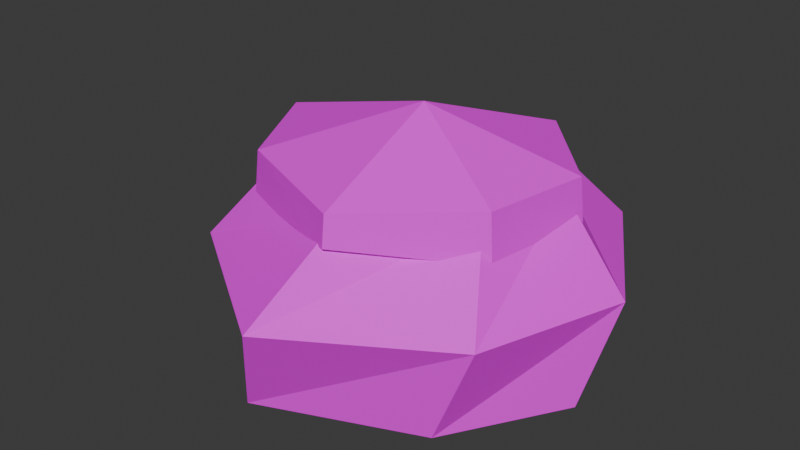 # Source: stone.blend  (saved by Blender 5.0.119; exported with 4.5.12 LTS)
import bpy
from mathutils import Matrix  # noqa: F401  (used for matrix-valued properties, if any)

bpy.ops.wm.read_factory_settings(use_empty=True)
scene = bpy.context.scene
scene.name = 'Scene'

# ---- collections
col_collection = bpy.data.collections.new('Collection'); scene.collection.children.link(col_collection)

# ---- images (referenced by path relative to the original .blend; pixels are not part of the script)
import os
ASSET_DIR = os.environ.get("B2B_ASSET_DIR", "")  # directory of the original .blend (textures are referenced by path, not embedded)
HERE = os.path.dirname(os.path.abspath(__file__))  # packed textures are extracted next to this script under _unpacked/

def load_image(name, relpath, width, height, colorspace="sRGB"):
    """Load a texture the original file referenced (path relative to the .blend, or extracted next to this script)."""
    p = next((c for c in (os.path.join(HERE, relpath), os.path.join(ASSET_DIR, relpath)) if relpath and os.path.exists(c)), "")
    if p:
        img = bpy.data.images.load(p, check_existing=True)
        img.name = name
    else:  # same state as the original file: an image datablock whose file is absent (Cycles renders it pink)
        img = bpy.data.images.new(name, width, height)
        img.source = "FILE"
        img.filepath = "//" + (relpath or name)
    img.colorspace_settings.name = colorspace
    return img
img_palette_png = load_image('palette.png', 'palette.png', 1024, 1024, 'sRGB')

# ---- materials (node trees are filled in below, after node groups)
mat_gamepalette = bpy.data.materials.new('GamePalette')

# ---- material node trees
mat_gamepalette.use_nodes = True; mat_gamepalette.node_tree.nodes.clear()
_N = mat_gamepalette.node_tree.nodes; _L = mat_gamepalette.node_tree.links
n0 = _N.new('ShaderNodeOutputMaterial'); n0.name = 'Material Output'; n0.location = (400, 0)
n1 = _N.new('ShaderNodeBsdfPrincipled'); n1.name = 'Principled BSDF'; n1.location = (100, 0)
n1.inputs[2].default_value = 0.7
n2 = _N.new('ShaderNodeTexImage'); n2.name = 'Image Texture'; n2.location = (-250, 0)
n2.image = img_palette_png
n2.interpolation = 'Closest'
_L.new(n2.outputs[0], n1.inputs[0])
_L.new(n1.outputs[0], n0.inputs[0])
n0.is_active_output = True

# ---- world
world_world = bpy.data.worlds.new('World'); scene.world = world_world
world_world.use_nodes = True; world_world.node_tree.nodes.clear()
_N = world_world.node_tree.nodes; _L = world_world.node_tree.links
n0 = _N.new('ShaderNodeOutputWorld'); n0.name = 'World Output'; n0.location = (200, 100)
n1 = _N.new('ShaderNodeBackground'); n1.name = 'Background'; n1.location = (-200, 100)
n1.inputs[0].default_value = (0.05088, 0.05088, 0.05088, 1.0)
_L.new(n1.outputs[0], n0.inputs[0])
n0.is_active_output = True
world_world.color = (0.05088, 0.05088, 0.05088)
world_world.sun_shadow_jitter_overblur = 0.0

# ---- meshes
me_bouldermesh = bpy.data.meshes.new('BoulderMesh')
me_bouldermesh.from_pydata([(0.72, 0.0, 0.04), (0.53, 0.5649, 0.04), (-0.1513, 0.5635, 0.04), (-0.7388, 0.3024, 0.04), (-0.6847, -0.2803, 0.04), (-0.1958, -0.7292, 0.04), (0.4364, -0.4652, 0.04), (0.8068, 0.1292, 0.45), (0.4498, 0.7364, 0.45), (-0.3069, 0.631, 0.45), (-0.887, 0.215, 0.45), (-0.6793, -0.4348, 0.45), (-0.0435, -0.8616, 0.45), (0.6027, -0.4629, 0.45), (0.5167, 0.1546, 0.78), (0.2064, 0.5054, 0.78), (-0.2717, 0.3442, 0.78), (-0.617, 0.05015, 0.78), (-0.4046, -0.3408, 0.78), (0.08518, -0.5532, 0.78), (0.444, -0.222, 0.78), (0.05, -0.04, 0.95)], [], [(6, 5, 4, 3, 2, 1, 0), (0, 1, 8, 7), (7, 8, 15, 14), (14, 15, 21), (1, 2, 9, 8), (8, 9, 16, 15), (15, 16, 21), (2, 3, 10, 9), (9, 10, 17, 16), (16, 17, 21), (3, 4, 11, 10), (10, 11, 18, 17), (17, 18, 21), (4, 5, 12, 11), (11, 12, 19, 18), (18, 19, 21), (5, 6, 13, 12), (12, 13, 20, 19), (19, 20, 21), (6, 0, 7, 13), (13, 7, 14, 20), (20, 14, 21)])
_uv = me_bouldermesh.uv_layers.new(name='Float2')
_uv.uv.foreach_set('vector', [0.4375, 0.8125, 0.4375, 0.8125, 0.4375, 0.8125, 0.4375, 0.8125, 0.4375, 0.8125, 0.4375, 0.8125, 0.4375, 0.8125, 0.4375, 0.8125, 0.4375, 0.8125, 0.4375, 0.8125, 0.4375, 0.8125, 0.3125, 0.8125, 0.3125, 0.8125, 0.3125, 0.8125, 0.3125, 0.8125, 0.3125, 0.8125, 0.3125, 0.8125, 0.3125, 0.8125, 0.4375, 0.8125, 0.4375, 0.8125, 0.4375, 0.8125, 0.4375, 0.8125, 0.3125, 0.8125, 0.3125, 0.8125, 0.3125, 0.8125, 0.3125, 0.8125, 0.3125, 0.8125, 0.3125, 0.8125, 0.3125, 0.8125, 0.4375, 0.8125, 0.4375, 0.8125, 0.4375, 0.8125, 0.4375, 0.8125, 0.3125, 0.8125, 0.3125, 0.8125, 0.3125, 0.8125, 0.3125, 0.8125, 0.3125, 0.8125, 0.3125, 0.8125, 0.3125, 0.8125, 0.4375, 0.8125, 0.4375, 0.8125, 0.4375, 0.8125, 0.4375, 0.8125, 0.3125, 0.8125, 0.3125, 0.8125, 0.3125, 0.8125, 0.3125, 0.8125, 0.3125, 0.8125, 0.3125, 0.8125, 0.3125, 0.8125, 0.4375, 0.8125, 0.4375, 0.8125, 0.4375, 0.8125, 0.4375, 0.8125, 0.3125, 0.8125, 0.3125, 0.8125, 0.3125, 0.8125, 0.3125, 0.8125, 0.3125, 0.8125, 0.3125, 0.8125, 0.3125, 0.8125, 0.4375, 0.8125, 0.4375, 0.8125, 0.4375, 0.8125, 0.4375, 0.8125, 0.3125, 0.8125, 0.3125, 0.8125, 0.3125, 0.8125, 0.3125, 0.8125, 0.3125, 0.8125, 0.3125, 0.8125, 0.3125, 0.8125, 0.4375, 0.8125, 0.4375, 0.8125, 0.4375, 0.8125, 0.4375, 0.8125, 0.3125, 0.8125, 0.3125, 0.8125, 0.3125, 0.8125, 0.3125, 0.8125, 0.3125, 0.8125, 0.3125, 0.8125, 0.3125, 0.8125])
me_bouldermesh.materials.append(mat_gamepalette)
me_bouldermesh.update()
me_snowcapmesh = bpy.data.meshes.new('SnowCapMesh')
me_snowcapmesh.from_pydata([(0.05, -0.04, 1.05), (0.573, 0.1715, 0.84), (0.2255, 0.5521, 0.84), (-0.3043, 0.3855, 0.84), (-0.6767, 0.055, 0.84), (-0.4464, -0.376, 0.84), (0.0927, -0.602, 0.84), (0.4952, -0.2476, 0.84), (0.5918, 0.1771, 0.65), (0.2318, 0.5676, 0.72), (-0.3151, 0.3993, 0.65), (-0.6966, 0.05662, 0.72), (-0.4604, -0.3878, 0.65), (0.09521, -0.6183, 0.72), (0.5123, -0.2562, 0.65)], [], [(0, 1, 2), (1, 8, 9, 2), (0, 2, 3), (2, 9, 10, 3), (0, 3, 4), (3, 10, 11, 4), (0, 4, 5), (4, 11, 12, 5), (0, 5, 6), (5, 12, 13, 6), (0, 6, 7), (6, 13, 14, 7), (0, 7, 1), (7, 14, 8, 1), (14, 13, 12, 11, 10, 9, 8)])
_uv = me_snowcapmesh.uv_layers.new(name='Float2')
_uv.uv.foreach_set('vector', [0.0625, 0.9375, 0.0625, 0.9375, 0.0625, 0.9375, 0.1875, 0.9375, 0.1875, 0.9375, 0.1875, 0.9375, 0.1875, 0.9375, 0.0625, 0.9375, 0.0625, 0.9375, 0.0625, 0.9375, 0.1875, 0.9375, 0.1875, 0.9375, 0.1875, 0.9375, 0.1875, 0.9375, 0.0625, 0.9375, 0.0625, 0.9375, 0.0625, 0.9375, 0.1875, 0.9375, 0.1875, 0.9375, 0.1875, 0.9375, 0.1875, 0.9375, 0.0625, 0.9375, 0.0625, 0.9375, 0.0625, 0.9375, 0.1875, 0.9375, 0.1875, 0.9375, 0.1875, 0.9375, 0.1875, 0.9375, 0.0625, 0.9375, 0.0625, 0.9375, 0.0625, 0.9375, 0.1875, 0.9375, 0.1875, 0.9375, 0.1875, 0.9375, 0.1875, 0.9375, 0.0625, 0.9375, 0.0625, 0.9375, 0.0625, 0.9375, 0.1875, 0.9375, 0.1875, 0.9375, 0.1875, 0.9375, 0.1875, 0.9375, 0.0625, 0.9375, 0.0625, 0.9375, 0.0625, 0.9375, 0.1875, 0.9375, 0.1875, 0.9375, 0.1875, 0.9375, 0.1875, 0.9375, 0.1875, 0.9375, 0.1875, 0.9375, 0.1875, 0.9375, 0.1875, 0.9375, 0.1875, 0.9375, 0.1875, 0.9375, 0.1875, 0.9375])
me_snowcapmesh.materials.append(mat_gamepalette)
me_snowcapmesh.update()

# ---- objects
ob_boulder = bpy.data.objects.new('Boulder', me_bouldermesh)
ob_snowcap = bpy.data.objects.new('SnowCap', me_snowcapmesh)
ob_stone = bpy.data.objects.new('Stone', None)

# ---- transforms, parenting, visibility, modifiers, constraints
ob_boulder.parent = ob_stone
ob_boulder.location = (0.0, 0.0, 0.0)
ob_snowcap.parent = ob_stone
ob_snowcap.location = (0.0, 0.0, 0.0)
ob_stone.location = (0.0, 0.0, 0.0)

# ---- collection membership
col_collection.objects.link(ob_boulder)
col_collection.objects.link(ob_snowcap)
col_collection.objects.link(ob_stone)

# ---- scene / render settings (as saved in the file)
scene.frame_start = 1; scene.frame_end = 250; scene.frame_set(1)
scene.render.engine = 'BLENDER_EEVEE_NEXT'
scene.render.bake_bias = 0.0
scene.render.bake_samples = 0
scene.cycles.sampling_pattern = 'TABULATED_SOBOL'
scene.eevee.use_volume_custom_range = False
bpy.context.view_layer.update()

# ---- added for rendering (the .blend has no active camera and no usable light): camera, sun
cam_auto = bpy.data.cameras.new('AutoCamera')
cam_auto.lens = 50.0
cam_auto.sensor_width = 36.0
cam_auto.clip_end = 1000.0
ob_auto_camera = bpy.data.objects.new('AutoCamera', cam_auto)
scene.collection.objects.link(ob_auto_camera)
ob_auto_camera.location = (2.30824, -2.8806, 2.42367)
ob_auto_camera.rotation_euler = (1.09748, -7.21219e-08, 0.694738)
scene.camera = ob_auto_camera
light_auto_sun = bpy.data.lights.new('AutoSun', 'SUN')
light_auto_sun.energy = 3.0
light_auto_sun.angle = 0.0523599
ob_auto_sun = bpy.data.objects.new('AutoSun', light_auto_sun)
scene.collection.objects.link(ob_auto_sun)
ob_auto_sun.rotation_euler = (0.872665, 0.174533, 0.523599)
bpy.context.view_layer.update()
